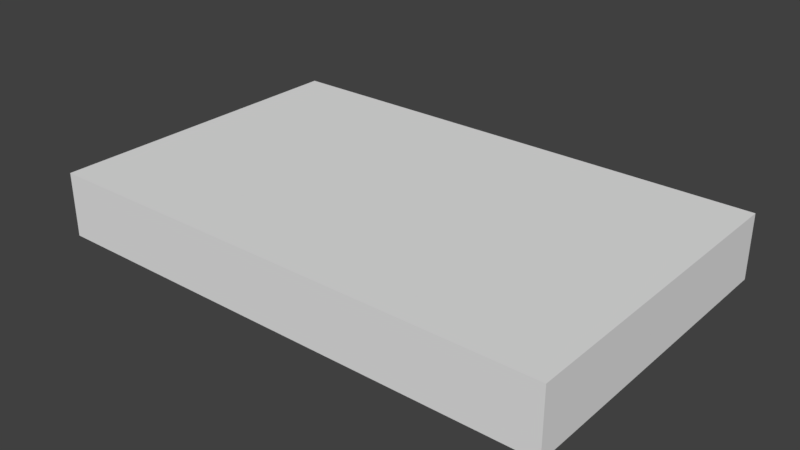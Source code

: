 # Source: 1_layer_final.blend  (saved by Blender 2.79.0; exported with 4.5.12 LTS)
import bpy
from mathutils import Matrix  # noqa: F401  (used for matrix-valued properties, if any)

bpy.ops.wm.read_factory_settings(use_empty=True)
scene = bpy.context.scene
scene.name = 'Scene'

# ---- collections
col_collection_1 = bpy.data.collections.new('Collection 1'); scene.collection.children.link(col_collection_1)

# ---- world
world_world = bpy.data.worlds.new('World'); scene.world = world_world
world_world.color = (0.05088, 0.05088, 0.05088)
world_world.use_sun_shadow = False
world_world.sun_shadow_jitter_overblur = 0.0
world_world.cycles.sampling_method = 'MANUAL'

# ---- meshes
me_5_001 = bpy.data.meshes.new('5.001')
me_5_001.from_pydata([(3.026, -1.853, 1.0), (2.048, -1.28, 0.0), (2.976, -2.5, 0.128), (4.0, -0.1894, 0.5379), (4.0, 0.07735, 1.0), (4.0, -2.5, 1.0), (2.902, -2.5, 0.0), (4.0, -2.5, 0.0), (4.0, -0.5, 0.0), (1.502, -0.5, 0.0), (1.675, 0.07735, 1.0), (1.542, -0.3661, 0.2319), (3.48, -2.5, 1.0), (1.523, -0.4298, 0.1215), (3.461, -2.5, 0.9673)], [], [(0, 1, 2), (3, 4, 5), (2, 6, 7), (8, 1, 9), (5, 8, 3), (10, 4, 11), (5, 7, 8), (0, 12, 5), (1, 7, 6), (3, 11, 4), (8, 13, 3), (4, 0, 5), (14, 7, 5), (5, 12, 14), (6, 2, 1), (14, 12, 0), (0, 10, 1), (13, 9, 1), (10, 11, 1), (2, 14, 0), (13, 1, 11), (8, 7, 1), (3, 13, 11), (8, 9, 13), (4, 10, 0), (14, 2, 7)])
me_5_001.use_remesh_preserve_volume = False
me_5_001.use_remesh_preserve_attributes = False
me_5_001.use_mirror_vertex_groups = False
me_5_001.update()
me_4_001 = bpy.data.meshes.new('4.001')
me_4_001.from_pydata([(1.542, -0.3661, 0.2319), (1.523, -0.4298, 0.1215), (0.8, -0.5, 0.0), (-1.0, -2.5, 0.0), (-1.0, -1.25, 0.0), (-1.456, -0.04382, 0.7901), (-1.577, 0.07735, 1.0), (0.1238, 0.07735, 1.0), (1.502, -0.5, 0.0), (-1.368, -0.1316, 0.6381), (3.026, -1.853, 1.0), (1.675, 0.07735, 1.0), (-1.0, -0.5, 0.0), (-1.577, -0.9858, 1.0), (3.461, -2.5, 0.9673), (-1.389, -2.5, 0.6736), (2.976, -2.5, 0.128), (2.048, -1.28, 0.0), (-1.577, -2.5, 1.0), (3.48, -2.5, 1.0), (2.902, -2.5, 0.0)], [], [(0, 1, 2), (2, 3, 4), (5, 6, 7), (1, 8, 2), (9, 5, 7), (10, 11, 7), (4, 12, 2), (12, 7, 2), (7, 6, 13), (14, 15, 16), (17, 0, 11), (12, 4, 13), (12, 9, 7), (18, 14, 19), (7, 13, 18), (18, 13, 15), (6, 5, 13), (9, 12, 13), (4, 3, 15), (15, 13, 4), (5, 9, 13), (11, 2, 7), (18, 10, 7), (3, 16, 15), (2, 8, 17), (17, 3, 2), (11, 10, 17), (19, 14, 10), (16, 20, 17), (17, 8, 1), (1, 0, 17), (10, 14, 16), (16, 17, 10), (18, 15, 14), (11, 0, 2), (18, 19, 10), (3, 20, 16), (17, 20, 3)])
me_4_001.use_remesh_preserve_volume = False
me_4_001.use_remesh_preserve_attributes = False
me_4_001.use_mirror_vertex_groups = False
me_4_001.update()
me_3_001 = bpy.data.meshes.new('3.001')
me_3_001.from_pydata([(-4.0, -0.2389, 0.4522), (-4.0, -0.5, 0.0), (-4.0, -2.5, 0.0), (-1.389, -2.5, 0.6736), (-1.577, -2.5, 1.0), (-4.0, -2.5, 1.0), (-4.0, 0.07735, 1.0), (-1.577, -0.9858, 1.0), (-1.577, 0.07735, 1.0), (-1.0, -0.5, 0.0), (-1.368, -0.1316, 0.6381), (-1.456, -0.04382, 0.7901), (-1.0, -1.25, 0.0), (-1.0, -2.5, 0.0)], [], [(0, 1, 2), (3, 4, 5), (6, 7, 8), (5, 0, 2), (4, 7, 5), (9, 1, 10), (5, 6, 0), (9, 10, 7), (1, 11, 10), (1, 12, 2), (0, 8, 11), (2, 3, 5), (2, 12, 13), (6, 5, 7), (8, 7, 11), (3, 13, 12), (7, 4, 3), (10, 11, 7), (12, 9, 7), (7, 3, 12), (1, 0, 11), (1, 9, 12), (0, 6, 8), (2, 13, 3)])
me_3_001.use_remesh_preserve_volume = False
me_3_001.use_remesh_preserve_attributes = False
me_3_001.use_mirror_vertex_groups = False
me_3_001.update()
me_2_001 = bpy.data.meshes.new('2.001')
me_2_001.from_pydata([(1.335, 2.5, 0.6668), (1.527, 2.5, 1.0), (4.0, 2.5, 1.0), (4.0, -0.1894, 0.5379), (4.0, -0.5, 0.0), (4.0, 2.5, 0.0), (3.223, 0.07735, 1.0), (2.28, 1.425, 1.0), (4.0, 0.07735, 1.0), (3.118, -0.2751, 0.3896), (3.05, -0.5, 0.0), (2.159, 0.7736, 0.0), (0.9497, 2.5, 0.0), (3.179, -0.07078, 0.7434), (1.204, 2.5, 0.4408)], [], [(0, 1, 2), (3, 4, 5), (6, 2, 7), (5, 8, 3), (4, 9, 10), (5, 2, 8), (11, 6, 7), (11, 12, 5), (7, 2, 1), (3, 13, 9), (4, 11, 5), (8, 6, 13), (2, 14, 0), (5, 14, 2), (6, 8, 2), (4, 3, 9), (1, 0, 7), (14, 12, 11), (11, 10, 9), (9, 13, 11), (7, 0, 14), (13, 6, 11), (14, 11, 7), (3, 8, 13), (4, 10, 11), (5, 12, 14)])
me_2_001.use_remesh_preserve_volume = False
me_2_001.use_remesh_preserve_attributes = False
me_2_001.use_mirror_vertex_groups = False
me_2_001.update()
me_1_001 = bpy.data.meshes.new('1.001')
me_1_001.from_pydata([(3.223, 0.07735, 1.0), (2.159, 0.7736, 0.0), (2.28, 1.425, 1.0), (-1.0, -0.5, 0.0), (0.1238, 0.07735, 1.0), (-1.368, -0.1316, 0.6381), (-1.577, 2.5, 1.0), (-1.577, 1.077, 1.0), (0.8, -0.5, 0.0), (3.179, -0.07078, 0.7434), (-1.456, -0.04382, 0.7901), (3.118, -0.2751, 0.3896), (-1.577, 0.07735, 1.0), (3.05, -0.5, 0.0), (-1.0, 0.625, 0.0), (1.204, 2.5, 0.4408), (-1.202, 2.5, 0.3498), (1.335, 2.5, 0.6668), (-1.0, 2.5, 0.0), (0.9497, 2.5, 0.0), (1.527, 2.5, 1.0)], [], [(0, 1, 2), (3, 4, 5), (4, 6, 7), (0, 8, 9), (10, 5, 4), (11, 9, 8), (7, 12, 4), (1, 13, 8), (4, 12, 10), (8, 3, 14), (14, 10, 7), (15, 16, 17), (3, 8, 4), (12, 7, 10), (16, 18, 14), (7, 6, 16), (5, 10, 14), (14, 3, 5), (7, 16, 14), (15, 19, 18), (8, 14, 18), (8, 13, 11), (4, 0, 2), (6, 17, 16), (4, 20, 6), (8, 19, 1), (20, 2, 17), (0, 9, 1), (11, 13, 1), (1, 19, 15), (17, 2, 15), (1, 15, 2), (9, 11, 1), (0, 4, 8), (15, 18, 16), (6, 20, 17), (4, 2, 20), (8, 18, 19)])
me_1_001.use_remesh_preserve_volume = False
me_1_001.use_remesh_preserve_attributes = False
me_1_001.use_mirror_vertex_groups = False
me_1_001.update()
me_0_001 = bpy.data.meshes.new('0.001')
me_0_001.from_pydata([(-4.0, -0.2389, 0.4522), (-4.0, 0.07735, 1.0), (-4.0, 2.5, 1.0), (-1.202, 2.5, 0.3498), (-1.0, 2.5, 0.0), (-4.0, 2.5, 0.0), (-4.0, -0.5, 0.0), (-1.0, 0.625, 0.0), (-1.0, -0.5, 0.0), (-1.577, 0.07735, 1.0), (-1.456, -0.04382, 0.7901), (-1.577, 1.077, 1.0), (-1.368, -0.1316, 0.6381), (-1.577, 2.5, 1.0)], [], [(0, 1, 2), (3, 4, 5), (6, 7, 8), (5, 0, 2), (4, 7, 5), (9, 0, 10), (10, 7, 11), (5, 6, 0), (6, 10, 0), (6, 8, 12), (1, 11, 2), (5, 13, 3), (2, 11, 13), (6, 5, 7), (9, 1, 0), (13, 11, 3), (9, 10, 11), (12, 8, 7), (7, 4, 3), (3, 11, 7), (10, 12, 7), (6, 12, 10), (1, 9, 11), (5, 2, 13)])
me_0_001.use_remesh_preserve_volume = False
me_0_001.use_remesh_preserve_attributes = False
me_0_001.use_mirror_vertex_groups = False
me_0_001.update()

# ---- objects
ob_5 = bpy.data.objects.new('5', me_5_001)
ob_4 = bpy.data.objects.new('4', me_4_001)
ob_3 = bpy.data.objects.new('3', me_3_001)
ob_2 = bpy.data.objects.new('2', me_2_001)
ob_1 = bpy.data.objects.new('1', me_1_001)
ob_0 = bpy.data.objects.new('0', me_0_001)

# ---- transforms, parenting, visibility, modifiers, constraints
ob_5.location = (0.0, 0.0, 0.0)
ob_5.lineart.crease_threshold = 0.0
ob_4.location = (0.0, 0.0, 0.0)
ob_4.lineart.crease_threshold = 0.0
ob_3.location = (0.0, 0.0, 0.0)
ob_3.lineart.crease_threshold = 0.0
ob_2.location = (0.0, 0.0, 0.0)
ob_2.lineart.crease_threshold = 0.0
ob_1.location = (0.0, 0.0, 0.0)
ob_1.lineart.crease_threshold = 0.0
ob_0.location = (0.0, 0.0, 0.0)
ob_0.lineart.crease_threshold = 0.0

# ---- collection membership
col_collection_1.objects.link(ob_5)
col_collection_1.objects.link(ob_4)
col_collection_1.objects.link(ob_3)
col_collection_1.objects.link(ob_2)
col_collection_1.objects.link(ob_1)
col_collection_1.objects.link(ob_0)

# ---- scene / render settings (as saved in the file)
scene.frame_start = 1; scene.frame_end = 250; scene.frame_set(1)
scene.render.engine = 'BLENDER_EEVEE_NEXT'
scene.render.resolution_percentage = 50
scene.render.dither_intensity = 0.0
scene.cycles.use_denoising = False
scene.cycles.samples = 128
scene.cycles.sampling_pattern = 'TABULATED_SOBOL'
scene.cycles.use_adaptive_sampling = False
scene.cycles.use_light_tree = False
scene.cycles.blur_glossy = 0.0
scene.cycles.sample_clamp_indirect = 0.0
scene.view_settings.view_transform = 'Standard'
bpy.context.view_layer.update()

# ---- added for rendering (the .blend has no active camera and no usable light): camera, sun
cam_auto = bpy.data.cameras.new('AutoCamera')
cam_auto.lens = 50.0
cam_auto.sensor_width = 36.0
cam_auto.clip_end = 1000.0
ob_auto_camera = bpy.data.objects.new('AutoCamera', cam_auto)
scene.collection.objects.link(ob_auto_camera)
ob_auto_camera.location = (8.77745, -10.5329, 7.52196)
ob_auto_camera.rotation_euler = (1.09748, -7.21219e-08, 0.694738)
scene.camera = ob_auto_camera
light_auto_sun = bpy.data.lights.new('AutoSun', 'SUN')
light_auto_sun.energy = 3.0
light_auto_sun.angle = 0.0523599
ob_auto_sun = bpy.data.objects.new('AutoSun', light_auto_sun)
scene.collection.objects.link(ob_auto_sun)
ob_auto_sun.rotation_euler = (0.872665, 0.174533, 0.523599)
bpy.context.view_layer.update()
